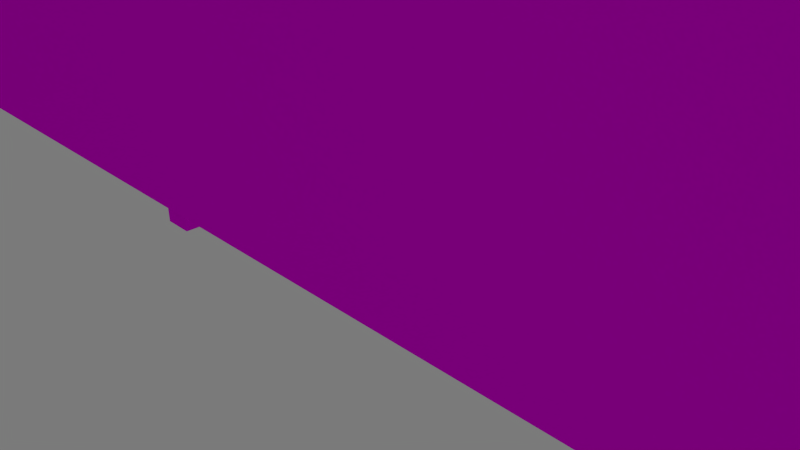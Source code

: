 # Source: cabinet2_back.blend  (saved by Blender 2.75.0; exported with 4.5.12 LTS)
import bpy
from mathutils import Matrix  # noqa: F401  (used for matrix-valued properties, if any)

bpy.ops.wm.read_factory_settings(use_empty=True)
scene = bpy.context.scene
scene.name = 'Scene'

# ---- collections
col_collection_1 = bpy.data.collections.new('Collection 1'); scene.collection.children.link(col_collection_1)

# ---- images (referenced by path relative to the original .blend; pixels are not part of the script)
import os
ASSET_DIR = os.environ.get("B2B_ASSET_DIR", "")  # directory of the original .blend (textures are referenced by path, not embedded)
HERE = os.path.dirname(os.path.abspath(__file__))  # packed textures are extracted next to this script under _unpacked/

def load_image(name, relpath, width, height, colorspace="sRGB"):
    """Load a texture the original file referenced (path relative to the .blend, or extracted next to this script)."""
    p = next((c for c in (os.path.join(HERE, relpath), os.path.join(ASSET_DIR, relpath)) if relpath and os.path.exists(c)), "")
    if p:
        img = bpy.data.images.load(p, check_existing=True)
        img.name = name
    else:  # same state as the original file: an image datablock whose file is absent (Cycles renders it pink)
        img = bpy.data.images.new(name, width, height)
        img.source = "FILE"
        img.filepath = "//" + (relpath or name)
    img.colorspace_settings.name = colorspace
    return img
img_shelf_texture_jpg_001 = load_image('shelf_texture.jpg.001', 'shelf_texture.jpg', 1024, 1024, 'sRGB')

# ---- materials (node trees are filled in below, after node groups)
mat_wood_text = bpy.data.materials.new('Wood_text')
mat_wood_text.alpha_threshold = 0.0
mat_wood_text.roughness = 0.5

# ---- material node trees
mat_wood_text.use_nodes = True; mat_wood_text.node_tree.nodes.clear()
_N = mat_wood_text.node_tree.nodes; _L = mat_wood_text.node_tree.links
n0 = _N.new('ShaderNodeBsdfDiffuse'); n0.name = 'Diffuse BSDF'; n0.location = (76, 359)
n1 = _N.new('ShaderNodeOutputMaterial'); n1.name = 'Material Output'; n1.location = (573, 307)
n2 = _N.new('ShaderNodeMixShader'); n2.name = 'Mix Shader'; n2.location = (345, 332)
n3 = _N.new('ShaderNodeBsdfAnisotropic'); n3.name = 'Glossy BSDF'; n3.location = (107, 157)
n3.distribution = 'GGX'
n3.inputs[1].default_value = 0.4472
n4 = _N.new('ShaderNodeTexImage'); n4.name = 'Image Texture'; n4.location = (-241, 352)
n4.width = 140
n4.image = img_shelf_texture_jpg_001
_L.new(n0.outputs[0], n2.inputs[1])
_L.new(n4.outputs[0], n0.inputs[0])
_L.new(n2.outputs[0], n1.inputs[0])
_L.new(n4.outputs[0], n3.inputs[0])
_L.new(n3.outputs[0], n2.inputs[2])
n1.is_active_output = True

# ---- world
world_world = bpy.data.worlds.new('World'); scene.world = world_world
world_world.use_nodes = True; world_world.node_tree.nodes.clear()
_N = world_world.node_tree.nodes; _L = world_world.node_tree.links
n0 = _N.new('ShaderNodeOutputWorld'); n0.name = 'World Output'; n0.location = (300, 300)
n1 = _N.new('ShaderNodeBackground'); n1.name = 'Background'; n1.location = (10, 300)
n1.inputs[0].default_value = (0.196, 0.196, 0.196, 1.0)
_L.new(n1.outputs[0], n0.inputs[0])
n0.is_active_output = True
world_world.color = (0.05088, 0.05088, 0.05088)
world_world.use_sun_shadow = False
world_world.sun_shadow_jitter_overblur = 0.0
world_world.cycles.sampling_method = 'MANUAL'
world_world.cycles.sample_map_resolution = 256

# ---- cameras
cam_camera = bpy.data.cameras.new('Camera')
cam_camera.clip_end = 100.0
cam_camera.lens = 35.0
cam_camera.sensor_width = 32.0
cam_camera.sensor_height = 18.0
cam_camera.ortho_scale = 7.314
cam_camera.dof.focus_distance = 0.0

# ---- lights
light_lamp = bpy.data.lights.new('Lamp', 'SUN')
light_lamp.transmission_factor = 0.0
light_lamp.cutoff_distance = 30.0
light_lamp.angle = 0.1993
light_lamp.energy = 1.0
light_lamp.shadow_buffer_clip_start = 1.001
light_lamp.shadow_soft_size = 0.1
light_lamp.shadow_cascade_max_distance = 1000.0
light_lamp.cycles.use_multiple_importance_sampling = False

# ---- meshes
me_plane = bpy.data.meshes.new('Plane')
me_plane.from_pydata([(-1.0, -1.0, 0.0), (1.0, -1.0, 0.0), (-1.0, 1.0, 0.0), (1.0, 1.0, 0.0)], [], [(0, 1, 3, 2)])
_uv = me_plane.uv_layers.new(name='UVMap')
_uv.uv.foreach_set('vector', [9.934e-08, 1.0, 0.0, 1.49e-07, 0.6667, 0.0, 0.6667, 1.0])
me_plane.materials.append(mat_wood_text)
me_plane.use_remesh_preserve_volume = False
me_plane.use_remesh_preserve_attributes = False
me_plane.use_mirror_vertex_groups = False
me_plane.update()
me_circle = bpy.data.meshes.new('Circle')
me_circle.from_pydata([(12.98, -0.6922, -5.226e-08), (12.87, 0.4627, -5.226e-08), (9.636, 1.573, -5.226e-08), (7.551, 2.354, -6.144e-08), (5.076, 3.494, -5.226e-08), (2.638, 4.652, -3.631e-08), (1.615, 4.971, -4.495e-08), (0.5044, 5.147, -5.099e-08), (-0.6505, 5.106, -5.685e-08), (-1.805, 4.841, -6.254e-08), (-2.916, 4.37, -6.761e-08), (-3.939, 3.641, -7.449e-08), (-4.836, 2.904, -7.45e-08), (-5.573, 2.005, -7.461e-08), (-6.12, 0.9319, -7.647e-08), (-6.457, 0.3702, -5.575e-08), (-6.57, -0.6922, -5.226e-08), (-12.98, -0.6922, -5.226e-08), (-12.87, 0.4627, -5.226e-08), (-9.636, 1.573, -5.226e-08), (-7.551, 2.354, -6.144e-08), (-5.076, 3.494, -5.226e-08), (-2.638, 4.652, -3.631e-08), (-1.615, 4.971, -4.495e-08), (-0.5044, 5.147, -5.099e-08), (0.6505, 5.106, -5.685e-08), (1.805, 4.841, -6.254e-08), (2.916, 4.37, -6.761e-08), (3.939, 3.641, -7.449e-08), (4.836, 2.904, -7.45e-08), (5.573, 2.005, -7.461e-08), (6.12, 0.9319, -7.647e-08), (6.457, 0.3702, -5.575e-08), (6.57, -0.6922, -5.226e-08)], [], [(16, 0, 1, 2, 3, 4, 5, 6, 7, 8, 9, 10, 11, 12, 13, 14, 15), (33, 32, 31, 30, 29, 28, 27, 26, 25, 24, 23, 22, 21, 20, 19, 18, 17)])
_uv = me_circle.uv_layers.new(name='UVMap')
_uv.uv.foreach_set('vector', [0.6667, 0.0, 0.6667, 1.0, 0.5366, 0.9942, 0.4115, 0.829, 0.2963, 0.801, 0.1953, 0.7633, 0.1124, 0.471, 0.05075, 0.4187, 0.01281, 0.3619, 0.0, 0.3028, 0.01281, 0.2437, 0.05075, 0.1869, 0.1124, 0.1346, 0.1953, 0.08869, 0.2963, 0.05103, 0.4115, 0.02305, 0.5366, 0.005818, 0.6667, 0.0, 0.5366, 0.005818, 0.4115, 0.02305, 0.2963, 0.05103, 0.1953, 0.08869, 0.1124, 0.1346, 0.05075, 0.1869, 0.01281, 0.2437, 0.0, 0.3028, 0.01281, 0.3619, 0.05075, 0.4187, 0.1124, 0.471, 0.1953, 0.7633, 0.2963, 0.801, 0.4115, 0.829, 0.5366, 0.9942, 0.6667, 1.0])
me_circle.materials.append(mat_wood_text)
me_circle.use_remesh_preserve_volume = False
me_circle.use_remesh_preserve_attributes = False
me_circle.use_mirror_vertex_groups = False
me_circle.update()
me_cube_006 = bpy.data.meshes.new('Cube.006')
me_cube_006.from_pydata([(-1.0, -1.0, -1.0), (-1.0, -1.0, 1.0), (-1.0, 1.0, -1.0), (-1.0, 1.0, 1.0), (1.0, -1.0, -1.0), (1.0, -1.0, 1.0), (1.0, 1.0, -1.0), (1.0, 1.0, 1.0)], [], [(1, 3, 2, 0), (3, 7, 6, 2), (7, 5, 4, 6), (5, 1, 0, 4), (0, 2, 6, 4), (5, 7, 3, 1)])
_uv = me_cube_006.uv_layers.new(name='UVMap')
_uv.uv.foreach_set('vector', [0.2222, 0.3333, 0.2222, 3.974e-08, 0.4444, 0.0, 0.4444, 0.3333, 2.649e-08, 0.6667, 0.0, 0.3333, 0.2222, 0.3333, 0.2222, 0.6667, 8.61e-08, 0.3333, 0.0, 8.941e-08, 0.2222, 0.0, 0.2222, 0.3333, 0.2222, 0.3333, 0.4444, 0.3333, 0.4444, 0.6667, 0.2222, 0.6667, 0.6667, 0.0, 0.6667, 0.3333, 0.4444, 0.3333, 0.4444, 2.98e-08, 0.0, 0.6667, 0.2222, 0.6667, 0.2222, 1.0, 3.311e-08, 1.0])
me_cube_006.materials.append(mat_wood_text)
me_cube_006.use_remesh_preserve_volume = False
me_cube_006.use_remesh_preserve_attributes = False
me_cube_006.use_mirror_vertex_groups = False
me_cube_006.update()
me_cube_003 = bpy.data.meshes.new('Cube.003')
me_cube_003.from_pydata([(-1.0, -1.0, -1.0), (-1.0, -1.0, 1.0), (-1.0, 1.0, -1.0), (-1.0, 1.0, 1.0), (1.0, -1.0, -1.0), (1.0, -1.0, 1.0), (1.0, 1.0, -1.0), (1.0, 1.0, 1.0), (1.14, -1.0, -1.0), (1.14, -1.0, 1.0), (1.14, 1.0, -1.0), (1.14, 1.0, 1.0), (3.14, -1.0, -1.0), (3.14, -1.0, 1.0), (3.14, 1.0, -1.0), (3.14, 1.0, 1.0), (3.28, -1.0, -1.0), (3.28, -1.0, 1.0), (3.28, 1.0, -1.0), (3.28, 1.0, 1.0), (5.28, -1.0, -1.0), (5.28, -1.0, 1.0), (5.28, 1.0, -1.0), (5.28, 1.0, 1.0)], [], [(1, 3, 2, 0), (3, 7, 6, 2), (7, 5, 4, 6), (5, 1, 0, 4), (0, 2, 6, 4), (5, 7, 3, 1), (9, 11, 10, 8), (11, 15, 14, 10), (15, 13, 12, 14), (13, 9, 8, 12), (8, 10, 14, 12), (13, 15, 11, 9), (17, 19, 18, 16), (19, 23, 22, 18), (23, 21, 20, 22), (21, 17, 16, 20), (16, 18, 22, 20), (21, 23, 19, 17)])
_uv = me_cube_003.uv_layers.new(name='UVMap')
_uv.uv.foreach_set('vector', [1.589e-08, 0.6, 0.0, 0.4, 0.1333, 0.4, 0.1333, 0.6, 1.589e-08, 0.4, 0.0, 0.2, 0.1333, 0.2, 0.1333, 0.4, 5.166e-08, 0.2, 0.0, 5.364e-08, 0.1333, 0.0, 0.1333, 0.2, 0.2667, 2.384e-08, 0.4, 0.0, 0.4, 0.2, 0.2667, 0.2, 0.1333, 0.8, 0.1333, 1.0, 7.947e-09, 1.0, 0.0, 0.8, 0.4, 2.98e-08, 0.5333, 0.0, 0.5333, 0.2, 0.4, 0.2, 0.1333, 0.6, 0.1333, 0.4, 0.2667, 0.4, 0.2667, 0.6, 0.2667, 0.2, 0.2667, 0.4, 0.1333, 0.4, 0.1333, 0.2, 0.4, 0.4, 0.4, 0.2, 0.5333, 0.2, 0.5333, 0.4, 0.2667, 0.2, 0.4, 0.2, 0.4, 0.4, 0.2667, 0.4, 0.4, 0.8, 0.2667, 0.8, 0.2667, 0.6, 0.4, 0.6, 0.4, 0.6, 0.5333, 0.6, 0.5333, 0.8, 0.4, 0.8, 0.1333, 0.2, 0.1333, 2.384e-08, 0.2667, 0.0, 0.2667, 0.2, 0.1333, 0.6, 0.1333, 0.8, 0.0, 0.8, 0.0, 0.6, 0.5333, 0.2, 0.5333, 0.0, 0.6667, 0.0, 0.6667, 0.2, 0.2667, 0.4, 0.4, 0.4, 0.4, 0.6, 0.2667, 0.6, 0.5333, 0.6, 0.4, 0.6, 0.4, 0.4, 0.5333, 0.4, 0.1333, 0.6, 0.2667, 0.6, 0.2667, 0.8, 0.1333, 0.8])
me_cube_003.materials.append(mat_wood_text)
me_cube_003.use_remesh_preserve_volume = False
me_cube_003.use_remesh_preserve_attributes = False
me_cube_003.use_mirror_vertex_groups = False
me_cube_003.update()
me_cube_004 = bpy.data.meshes.new('Cube.004')
me_cube_004.from_pydata([(-1.0, -1.0, -1.0), (-1.0, -1.0, 1.0), (-1.0, 1.0, -1.0), (-1.0, 1.0, 1.0), (1.0, -1.0, -1.0), (1.0, -1.0, 1.0), (1.0, 1.0, -1.0), (1.0, 1.0, 1.0), (1.14, -1.0, -1.0), (1.14, -1.0, 1.0), (1.14, 1.0, -1.0), (1.14, 1.0, 1.0), (3.14, -1.0, -1.0), (3.14, -1.0, 1.0), (3.14, 1.0, -1.0), (3.14, 1.0, 1.0), (3.28, -1.0, -1.0), (3.28, -1.0, 1.0), (3.28, 1.0, -1.0), (3.28, 1.0, 1.0), (5.28, -1.0, -1.0), (5.28, -1.0, 1.0), (5.28, 1.0, -1.0), (5.28, 1.0, 1.0)], [], [(1, 3, 2, 0), (3, 7, 6, 2), (7, 5, 4, 6), (5, 1, 0, 4), (0, 2, 6, 4), (5, 7, 3, 1), (9, 11, 10, 8), (11, 15, 14, 10), (15, 13, 12, 14), (13, 9, 8, 12), (8, 10, 14, 12), (13, 15, 11, 9), (17, 19, 18, 16), (19, 23, 22, 18), (23, 21, 20, 22), (21, 17, 16, 20), (16, 18, 22, 20), (21, 23, 19, 17)])
_uv = me_cube_004.uv_layers.new(name='UVMap')
_uv.uv.foreach_set('vector', [1.589e-08, 0.6, 0.0, 0.4, 0.1333, 0.4, 0.1333, 0.6, 1.589e-08, 0.4, 0.0, 0.2, 0.1333, 0.2, 0.1333, 0.4, 5.166e-08, 0.2, 0.0, 5.364e-08, 0.1333, 0.0, 0.1333, 0.2, 0.2667, 2.384e-08, 0.4, 0.0, 0.4, 0.2, 0.2667, 0.2, 0.1333, 0.8, 0.1333, 1.0, 7.947e-09, 1.0, 0.0, 0.8, 0.4, 2.98e-08, 0.5333, 0.0, 0.5333, 0.2, 0.4, 0.2, 0.1333, 0.6, 0.1333, 0.4, 0.2667, 0.4, 0.2667, 0.6, 0.2667, 0.2, 0.2667, 0.4, 0.1333, 0.4, 0.1333, 0.2, 0.4, 0.4, 0.4, 0.2, 0.5333, 0.2, 0.5333, 0.4, 0.2667, 0.2, 0.4, 0.2, 0.4, 0.4, 0.2667, 0.4, 0.4, 0.8, 0.2667, 0.8, 0.2667, 0.6, 0.4, 0.6, 0.4, 0.6, 0.5333, 0.6, 0.5333, 0.8, 0.4, 0.8, 0.1333, 0.2, 0.1333, 2.384e-08, 0.2667, 0.0, 0.2667, 0.2, 0.1333, 0.6, 0.1333, 0.8, 0.0, 0.8, 0.0, 0.6, 0.5333, 0.2, 0.5333, 0.0, 0.6667, 0.0, 0.6667, 0.2, 0.2667, 0.4, 0.4, 0.4, 0.4, 0.6, 0.2667, 0.6, 0.5333, 0.6, 0.4, 0.6, 0.4, 0.4, 0.5333, 0.4, 0.1333, 0.6, 0.2667, 0.6, 0.2667, 0.8, 0.1333, 0.8])
me_cube_004.materials.append(mat_wood_text)
me_cube_004.use_remesh_preserve_volume = False
me_cube_004.use_remesh_preserve_attributes = False
me_cube_004.use_mirror_vertex_groups = False
me_cube_004.update()
me_cube_005 = bpy.data.meshes.new('Cube.005')
me_cube_005.from_pydata([(-1.0, -1.0, -1.0), (-1.0, -1.0, 1.0), (-1.0, 1.0, -1.0), (-1.0, 1.0, 1.0), (1.0, -1.0, -1.0), (1.0, -1.0, 1.0), (1.0, 1.0, -1.0), (1.0, 1.0, 1.0), (1.14, -1.0, -1.0), (1.14, -1.0, 1.0), (1.14, 1.0, -1.0), (1.14, 1.0, 1.0), (3.14, -1.0, -1.0), (3.14, -1.0, 1.0), (3.14, 1.0, -1.0), (3.14, 1.0, 1.0), (3.28, -1.0, -1.0), (3.28, -1.0, 1.0), (3.28, 1.0, -1.0), (3.28, 1.0, 1.0), (5.28, -1.0, -1.0), (5.28, -1.0, 1.0), (5.28, 1.0, -1.0), (5.28, 1.0, 1.0)], [], [(1, 3, 2, 0), (3, 7, 6, 2), (7, 5, 4, 6), (5, 1, 0, 4), (0, 2, 6, 4), (5, 7, 3, 1), (9, 11, 10, 8), (11, 15, 14, 10), (15, 13, 12, 14), (13, 9, 8, 12), (8, 10, 14, 12), (13, 15, 11, 9), (17, 19, 18, 16), (19, 23, 22, 18), (23, 21, 20, 22), (21, 17, 16, 20), (16, 18, 22, 20), (21, 23, 19, 17)])
_uv = me_cube_005.uv_layers.new(name='UVMap')
_uv.uv.foreach_set('vector', [1.589e-08, 0.6, 0.0, 0.4, 0.1333, 0.4, 0.1333, 0.6, 1.589e-08, 0.4, 0.0, 0.2, 0.1333, 0.2, 0.1333, 0.4, 5.166e-08, 0.2, 0.0, 5.364e-08, 0.1333, 0.0, 0.1333, 0.2, 0.2667, 2.384e-08, 0.4, 0.0, 0.4, 0.2, 0.2667, 0.2, 0.1333, 0.8, 0.1333, 1.0, 7.947e-09, 1.0, 0.0, 0.8, 0.4, 2.98e-08, 0.5333, 0.0, 0.5333, 0.2, 0.4, 0.2, 0.1333, 0.6, 0.1333, 0.4, 0.2667, 0.4, 0.2667, 0.6, 0.2667, 0.2, 0.2667, 0.4, 0.1333, 0.4, 0.1333, 0.2, 0.4, 0.4, 0.4, 0.2, 0.5333, 0.2, 0.5333, 0.4, 0.2667, 0.2, 0.4, 0.2, 0.4, 0.4, 0.2667, 0.4, 0.4, 0.8, 0.2667, 0.8, 0.2667, 0.6, 0.4, 0.6, 0.4, 0.6, 0.5333, 0.6, 0.5333, 0.8, 0.4, 0.8, 0.1333, 0.2, 0.1333, 2.384e-08, 0.2667, 0.0, 0.2667, 0.2, 0.1333, 0.6, 0.1333, 0.8, 0.0, 0.8, 0.0, 0.6, 0.5333, 0.2, 0.5333, 0.0, 0.6667, 0.0, 0.6667, 0.2, 0.2667, 0.4, 0.4, 0.4, 0.4, 0.6, 0.2667, 0.6, 0.5333, 0.6, 0.4, 0.6, 0.4, 0.4, 0.5333, 0.4, 0.1333, 0.6, 0.2667, 0.6, 0.2667, 0.8, 0.1333, 0.8])
me_cube_005.materials.append(mat_wood_text)
me_cube_005.use_remesh_preserve_volume = False
me_cube_005.use_remesh_preserve_attributes = False
me_cube_005.use_mirror_vertex_groups = False
me_cube_005.update()
me_cube_007 = bpy.data.meshes.new('Cube.007')
me_cube_007.from_pydata([(-1.0, -1.0, -1.0), (-1.0, -1.0, 1.0), (-1.0, 1.0, -1.0), (-1.0, 1.0, 1.0), (1.0, -1.0, -1.0), (1.0, -1.0, 1.0), (1.0, 1.0, -1.0), (1.0, 1.0, 1.0)], [], [(1, 3, 2, 0), (3, 7, 6, 2), (7, 5, 4, 6), (5, 1, 0, 4), (0, 2, 6, 4), (5, 7, 3, 1)])
_uv = me_cube_007.uv_layers.new(name='UVMap')
_uv.uv.foreach_set('vector', [0.2222, 0.3333, 0.2222, 3.974e-08, 0.4444, 0.0, 0.4444, 0.3333, 2.649e-08, 0.6667, 0.0, 0.3333, 0.2222, 0.3333, 0.2222, 0.6667, 8.61e-08, 0.3333, 0.0, 8.941e-08, 0.2222, 0.0, 0.2222, 0.3333, 0.2222, 0.3333, 0.4444, 0.3333, 0.4444, 0.6667, 0.2222, 0.6667, 0.6667, 0.0, 0.6667, 0.3333, 0.4444, 0.3333, 0.4444, 2.98e-08, 0.0, 0.6667, 0.2222, 0.6667, 0.2222, 1.0, 3.311e-08, 1.0])
me_cube_007.materials.append(mat_wood_text)
me_cube_007.use_remesh_preserve_volume = False
me_cube_007.use_remesh_preserve_attributes = False
me_cube_007.use_mirror_vertex_groups = False
me_cube_007.update()
me_cube_008 = bpy.data.meshes.new('Cube.008')
me_cube_008.from_pydata([(-1.0, -1.0, -1.0), (-1.0, -1.0, 1.0), (-1.0, 1.0, -1.0), (-1.0, 1.0, 1.0), (1.0, -1.0, -1.0), (1.0, -1.0, 1.0), (1.0, 1.0, -1.0), (1.0, 1.0, 1.0)], [], [(1, 3, 2, 0), (3, 7, 6, 2), (7, 5, 4, 6), (5, 1, 0, 4), (0, 2, 6, 4), (5, 7, 3, 1)])
_uv = me_cube_008.uv_layers.new(name='UVMap')
_uv.uv.foreach_set('vector', [0.2222, 0.3333, 0.2222, 3.974e-08, 0.4444, 0.0, 0.4444, 0.3333, 2.649e-08, 0.6667, 0.0, 0.3333, 0.2222, 0.3333, 0.2222, 0.6667, 8.61e-08, 0.3333, 0.0, 8.941e-08, 0.2222, 0.0, 0.2222, 0.3333, 0.2222, 0.3333, 0.4444, 0.3333, 0.4444, 0.6667, 0.2222, 0.6667, 0.6667, 0.0, 0.6667, 0.3333, 0.4444, 0.3333, 0.4444, 2.98e-08, 0.0, 0.6667, 0.2222, 0.6667, 0.2222, 1.0, 3.311e-08, 1.0])
me_cube_008.materials.append(mat_wood_text)
me_cube_008.use_remesh_preserve_volume = False
me_cube_008.use_remesh_preserve_attributes = False
me_cube_008.use_mirror_vertex_groups = False
me_cube_008.update()
me_cube_009 = bpy.data.meshes.new('Cube.009')
me_cube_009.from_pydata([(-1.0, -1.0, -1.0), (-1.0, -1.0, 1.0), (-1.0, 1.0, -1.0), (-1.0, 1.0, 1.0), (1.0, -1.0, -1.0), (1.0, -1.0, 1.0), (1.0, 1.0, -1.0), (1.0, 1.0, 1.0)], [], [(1, 3, 2, 0), (3, 7, 6, 2), (7, 5, 4, 6), (5, 1, 0, 4), (0, 2, 6, 4), (5, 7, 3, 1)])
_uv = me_cube_009.uv_layers.new(name='UVMap')
_uv.uv.foreach_set('vector', [0.2222, 0.3333, 0.2222, 3.974e-08, 0.4444, 0.0, 0.4444, 0.3333, 2.649e-08, 0.6667, 0.0, 0.3333, 0.2222, 0.3333, 0.2222, 0.6667, 8.61e-08, 0.3333, 0.0, 8.941e-08, 0.2222, 0.0, 0.2222, 0.3333, 0.2222, 0.3333, 0.4444, 0.3333, 0.4444, 0.6667, 0.2222, 0.6667, 0.6667, 0.0, 0.6667, 0.3333, 0.4444, 0.3333, 0.4444, 2.98e-08, 0.0, 0.6667, 0.2222, 0.6667, 0.2222, 1.0, 3.311e-08, 1.0])
me_cube_009.materials.append(mat_wood_text)
me_cube_009.use_remesh_preserve_volume = False
me_cube_009.use_remesh_preserve_attributes = False
me_cube_009.use_mirror_vertex_groups = False
me_cube_009.update()

# ---- objects
ob_plane = bpy.data.objects.new('Plane', me_plane)
ob_circle = bpy.data.objects.new('Circle', me_circle)
ob_cube_003 = bpy.data.objects.new('Cube.003', me_cube_006)
ob_cube = bpy.data.objects.new('Cube', me_cube_003)
ob_lamp = bpy.data.objects.new('Lamp', light_lamp)
ob_camera = bpy.data.objects.new('Camera', cam_camera)
ob_cube_001 = bpy.data.objects.new('Cube.001', me_cube_004)
ob_cube_002 = bpy.data.objects.new('Cube.002', me_cube_005)
ob_cube_004 = bpy.data.objects.new('Cube.004', me_cube_007)
ob_cube_005 = bpy.data.objects.new('Cube.005', me_cube_008)
ob_cube_006 = bpy.data.objects.new('Cube.006', me_cube_009)

# ---- transforms, parenting, visibility, modifiers, constraints
ob_plane.location = (5.461, -1.096, 3.802)
ob_plane.rotation_euler = (1.571, -0.0, 0.0)
ob_plane.scale = (12.81, 3.892, 4.325)
ob_plane.lineart.crease_threshold = 0.0
ob_circle.location = (5.51, -1.0, 8.0)
ob_circle.rotation_euler = (1.571, -0.0, 0.0)
ob_circle.scale = (1.0, 0.5, 1.0)
ob_circle.lineart.crease_threshold = 0.0
ob_cube_003.location = (-7.199, 0.0, 4.0)
ob_cube_003.scale = (0.2, 1.0, 4.4)
ob_cube_003.lineart.crease_threshold = 0.0
ob_cube.location = (-3.199, 0.0, 0.0)
ob_cube.scale = (4.0, 1.0, 0.1)
ob_cube.lineart.crease_threshold = 0.0
ob_lamp.location = (4.954, -8.616, 11.16)
ob_lamp.rotation_euler = (0.6503, 0.05522, 1.866)
ob_lamp.scale = (1.12, 1.668, 1.401)
ob_lamp.lock_rotations_4d = False
ob_lamp.empty_display_type = 'ARROWS'
ob_lamp.color = (0.0, 0.0, 0.0, 0.0)
ob_lamp.lineart.crease_threshold = 0.0
ob_camera.location = (11.76, -6.508, 5.344)
ob_camera.rotation_euler = (1.109, 0.01082, 0.8149)
ob_camera.scale = (1.553, 1.141, 1.512)
ob_camera.lock_rotations_4d = False
ob_camera.empty_display_type = 'ARROWS'
ob_camera.color = (0.0, 0.0, 0.0, 0.0)
ob_camera.display_type = 'WIRE'
ob_camera.lineart.crease_threshold = 0.0
ob_cube_001.location = (-3.199, 0.0, 4.0)
ob_cube_001.scale = (4.0, 1.0, 0.1)
ob_cube_001.lineart.crease_threshold = 0.0
ob_cube_002.location = (-3.199, 0.0, 8.0)
ob_cube_002.scale = (4.0, 1.0, 0.1)
ob_cube_002.lineart.crease_threshold = 0.0
ob_cube_004.location = (1.047, 0.0, 4.0)
ob_cube_004.scale = (0.24, 1.0, 4.4)
ob_cube_004.lineart.crease_threshold = 0.0
ob_cube_005.location = (9.625, 0.0, 4.0)
ob_cube_005.scale = (0.24, 1.0, 4.4)
ob_cube_005.lineart.crease_threshold = 0.0
ob_cube_006.location = (18.19, 0.0, 4.0)
ob_cube_006.scale = (0.2, 1.0, 4.4)
ob_cube_006.lineart.crease_threshold = 0.0

# ---- collection membership
col_collection_1.objects.link(ob_plane)
col_collection_1.objects.link(ob_circle)
col_collection_1.objects.link(ob_cube_003)
col_collection_1.objects.link(ob_cube)
col_collection_1.objects.link(ob_lamp)
col_collection_1.objects.link(ob_camera)
col_collection_1.objects.link(ob_cube_001)
col_collection_1.objects.link(ob_cube_002)
col_collection_1.objects.link(ob_cube_004)
col_collection_1.objects.link(ob_cube_005)
col_collection_1.objects.link(ob_cube_006)

# ---- scene / render settings (as saved in the file)
scene.camera = ob_camera
scene.frame_start = 1; scene.frame_end = 250; scene.frame_set(0)
scene.render.engine = 'CYCLES'
scene.render.resolution_percentage = 50
scene.render.dither_intensity = 0.0
scene.cycles.use_denoising = False
scene.cycles.samples = 10
scene.cycles.sampling_pattern = 'TABULATED_SOBOL'
scene.cycles.light_sampling_threshold = 0.0
scene.cycles.use_adaptive_sampling = False
scene.cycles.use_light_tree = False
scene.cycles.blur_glossy = 0.0
scene.cycles.pixel_filter_type = 'GAUSSIAN'
scene.cycles.sample_clamp_indirect = 0.0
scene.view_settings.view_transform = 'Standard'
bpy.context.view_layer.update()
